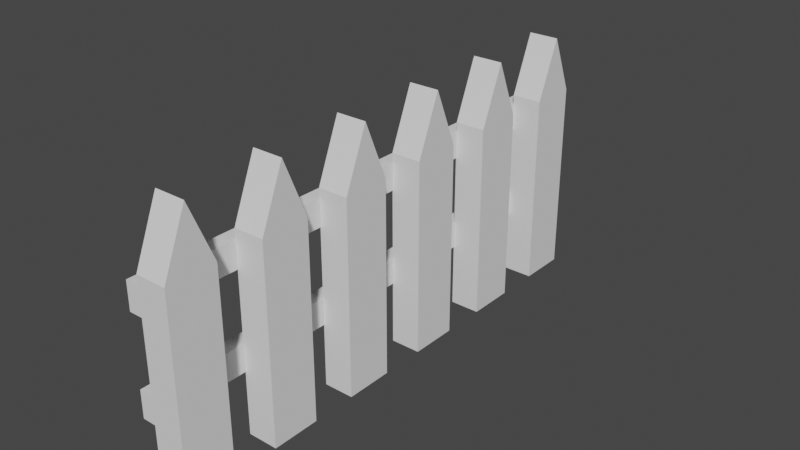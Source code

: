 # Source: picket_fence_6.blend  (saved by Blender 2.80.42; exported with 4.5.12 LTS)
import bpy
from mathutils import Matrix  # noqa: F401  (used for matrix-valued properties, if any)

bpy.ops.wm.read_factory_settings(use_empty=True)
scene = bpy.context.scene
scene.name = 'Scene'

# ---- collections
col_collection = bpy.data.collections.new('Collection'); scene.collection.children.link(col_collection)

# ---- world
world_world = bpy.data.worlds.new('World'); scene.world = world_world
world_world.use_nodes = True; world_world.node_tree.nodes.clear()
_N = world_world.node_tree.nodes; _L = world_world.node_tree.links
n0 = _N.new('ShaderNodeOutputWorld'); n0.name = 'World Output'; n0.location = (300, 300)
n1 = _N.new('ShaderNodeBackground'); n1.name = 'Background'; n1.location = (10, 300)
n1.inputs[0].default_value = (0.05088, 0.05088, 0.05088, 1.0)
_L.new(n1.outputs[0], n0.inputs[0])
n0.is_active_output = True
world_world.color = (0.05088, 0.05088, 0.05088)
world_world.use_sun_shadow = False
world_world.sun_shadow_jitter_overblur = 0.0

# ---- meshes
me_cube_001 = bpy.data.meshes.new('Cube.001')
me_cube_001.from_pydata([(-0.8647, 0.1676, -0.08707), (-0.8533, 0.8917, 0.3557), (-0.8647, 0.5437, -0.08707), (-0.2879, 0.1676, -0.08707), (-0.8533, 0.8917, 0.2914), (-0.2879, 0.5437, -0.08707), (-0.8647, 0.1676, 0.3773), (-0.8647, 0.5437, 0.3773), (-0.2879, 0.5437, 0.3773), (-0.2879, 0.1676, 0.3773), (-0.8647, 0.3556, -0.08707), (-0.8647, 0.3556, 0.5166), (-0.2879, 0.3556, -0.08707), (-0.2879, 0.3556, 0.5166), (-0.8533, 0.1675, 0.3557), (-0.8533, 0.1675, 0.2914), (-1.117, 0.1675, 0.2914), (-1.117, 0.1675, 0.3557), (-1.117, 0.8917, 0.2914), (-1.117, 0.8917, 0.3557), (-0.8533, 0.8917, 0.128), (-0.8533, 0.8917, 0.06367), (-0.8533, 0.1675, 0.128), (-0.8533, 0.1675, 0.06367), (-1.117, 0.1675, 0.06367), (-1.117, 0.1675, 0.128), (-1.117, 0.8917, 0.06367), (-1.117, 0.8917, 0.128)], [], [(9, 13, 11, 6), (8, 7, 11, 13), (10, 12, 3, 0), (16, 15, 14, 17), (3, 9, 6, 0), (8, 13, 9, 3, 12, 5), (2, 7, 8, 5), (7, 2, 10, 0, 6, 11), (18, 16, 17, 19), (4, 15, 16, 18), (2, 5, 12, 10), (4, 18, 19, 1), (15, 4, 1, 14), (19, 17, 14, 1), (24, 23, 22, 25), (26, 24, 25, 27), (21, 23, 24, 26), (21, 26, 27, 20), (23, 21, 20, 22), (27, 25, 22, 20)])
_uv = me_cube_001.uv_layers.new(name='UVMap')
_uv.uv.foreach_set('vector', [0.2028, 0.941, 0.2028, 0.941, 0.2028, 0.941, 0.2028, 0.941, 0.2028, 0.941, 0.2028, 0.941, 0.2028, 0.941, 0.2028, 0.941, 0.2087, 0.9708, 0.2207, 0.9708, 0.2207, 0.9768, 0.2087, 0.9768, 0.2207, 0.941, 0.2207, 0.9529, 0.2326, 0.9529, 0.2326, 0.941, 0.2207, 0.9768, 0.2303, 0.9768, 0.2303, 0.9887, 0.2207, 0.9887, 0.2028, 0.941, 0.2028, 0.941, 0.2303, 0.9768, 0.2207, 0.9768, 0.2207, 0.9708, 0.2207, 0.9648, 0.2207, 0.9529, 0.2303, 0.9529, 0.2303, 0.9648, 0.2207, 0.9648, 0.2028, 0.941, 0.2207, 0.9529, 0.2207, 0.947, 0.2207, 0.941, 0.2303, 0.941, 0.2028, 0.941, 0.2207, 0.9529, 0.2207, 0.9648, 0.2326, 0.9648, 0.2326, 0.9529, 0.2207, 0.9648, 0.2207, 0.9768, 0.2326, 0.9768, 0.2326, 0.9648, 0.2087, 0.9648, 0.2207, 0.9648, 0.2207, 0.9708, 0.2087, 0.9708, 0.2207, 0.9768, 0.2207, 0.9887, 0.2326, 0.9887, 0.2326, 0.9768, 0.2087, 0.9648, 0.2087, 0.9768, 0.2207, 0.9768, 0.2207, 0.9648, 0.2326, 0.9648, 0.2326, 0.9768, 0.2445, 0.9768, 0.2445, 0.9648, 0.2207, 0.941, 0.2207, 0.9529, 0.2326, 0.9529, 0.2326, 0.941, 0.2207, 0.9529, 0.2207, 0.9648, 0.2326, 0.9648, 0.2326, 0.9529, 0.2207, 0.9648, 0.2207, 0.9768, 0.2326, 0.9768, 0.2326, 0.9648, 0.2207, 0.9768, 0.2207, 0.9887, 0.2326, 0.9887, 0.2326, 0.9768, 0.2087, 0.9648, 0.2087, 0.9768, 0.2207, 0.9768, 0.2207, 0.9648, 0.2326, 0.9648, 0.2326, 0.9768, 0.2445, 0.9768, 0.2445, 0.9648])
me_cube_001.use_remesh_preserve_volume = False
me_cube_001.use_remesh_preserve_attributes = False
me_cube_001.use_mirror_vertex_groups = False
me_cube_001.update()

# ---- objects
ob_cube = bpy.data.objects.new('Cube', me_cube_001)

# ---- transforms, parenting, visibility, modifiers, constraints
ob_cube.location = (0.0, 0.0, 0.0)
ob_cube.scale = (0.239, 0.5837, 1.905)
ob_cube.lineart.crease_threshold = 0.0
_m = ob_cube.modifiers.new('Array', 'ARRAY')
_m.count = 6
_m.constant_offset_displace = (0.0, 0.0, 0.0)
_m.relative_offset_displace = (0.0, 1.0, 0.0)

# ---- collection membership
col_collection.objects.link(ob_cube)

# ---- scene / render settings (as saved in the file)
scene.frame_start = 1; scene.frame_end = 250; scene.frame_set(1)
scene.render.engine = 'BLENDER_EEVEE_NEXT'
scene.render.motion_blur_shutter = 1.0
scene.cycles.use_denoising = False
scene.cycles.samples = 128
scene.cycles.sampling_pattern = 'TABULATED_SOBOL'
scene.cycles.use_adaptive_sampling = False
scene.cycles.use_light_tree = False
scene.view_settings.view_transform = 'Filmic'
bpy.context.view_layer.update()

# ---- added for rendering (the .blend has no active camera and no usable light): camera, sun
cam_auto = bpy.data.cameras.new('AutoCamera')
cam_auto.lens = 50.0
cam_auto.sensor_width = 36.0
cam_auto.clip_end = 1000.0
ob_auto_camera = bpy.data.objects.new('AutoCamera', cam_auto)
scene.collection.objects.link(ob_auto_camera)
ob_auto_camera.location = (2.41552, -1.73403, 2.47589)
ob_auto_camera.rotation_euler = (1.09748, -7.21219e-08, 0.694738)
scene.camera = ob_auto_camera
light_auto_sun = bpy.data.lights.new('AutoSun', 'SUN')
light_auto_sun.energy = 3.0
light_auto_sun.angle = 0.0523599
ob_auto_sun = bpy.data.objects.new('AutoSun', light_auto_sun)
scene.collection.objects.link(ob_auto_sun)
ob_auto_sun.rotation_euler = (0.872665, 0.174533, 0.523599)
bpy.context.view_layer.update()
